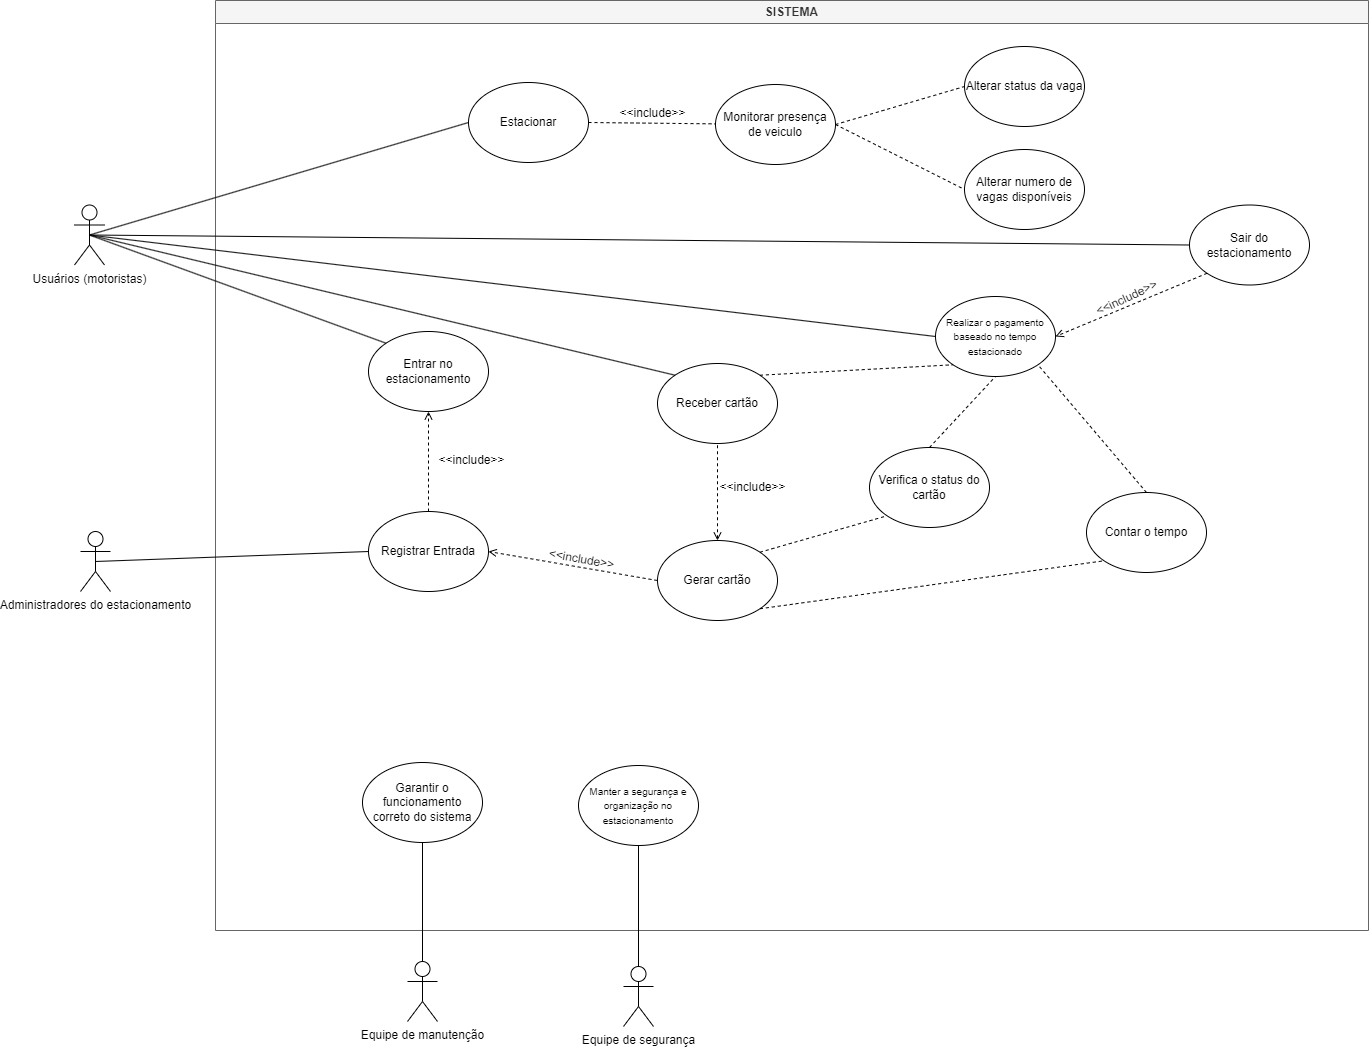

The diagram above was exported from draw.io. Its source (the exported page's mxGraphModel, read from the mxfile embedded in the PNG):
<mxGraphModel dx="2220" dy="796" grid="0" gridSize="10" guides="1" tooltips="1" connect="1" arrows="1" fold="1" page="1" pageScale="1" pageWidth="827" pageHeight="1169" math="0" shadow="0">
  <root>
    <mxCell id="0" />
    <mxCell id="1" parent="0" />
    <mxCell id="ABqoM2Te8It0FN_Tsbzd-19" value="&lt;div&gt;SISTEMA&lt;/div&gt;" style="swimlane;whiteSpace=wrap;html=1;fillColor=#f5f5f5;fontColor=#333333;strokeColor=#666666;shadow=0;" parent="1" vertex="1">
      <mxGeometry x="-577" y="118" width="1153" height="930" as="geometry">
        <mxRectangle x="-816" y="140" width="80" height="30" as="alternateBounds" />
      </mxGeometry>
    </mxCell>
    <mxCell id="FYQayEbGz2novCGogs24-3" value="Registrar Entrada" style="ellipse;whiteSpace=wrap;html=1;" parent="ABqoM2Te8It0FN_Tsbzd-19" vertex="1">
      <mxGeometry x="153" y="511" width="120" height="80" as="geometry" />
    </mxCell>
    <mxCell id="FYQayEbGz2novCGogs24-2" value="Entrar no estacionamento" style="ellipse;whiteSpace=wrap;html=1;" parent="ABqoM2Te8It0FN_Tsbzd-19" vertex="1">
      <mxGeometry x="153" y="331" width="120" height="80" as="geometry" />
    </mxCell>
    <mxCell id="FYQayEbGz2novCGogs24-10" value="Gerar cartão" style="ellipse;whiteSpace=wrap;html=1;" parent="ABqoM2Te8It0FN_Tsbzd-19" vertex="1">
      <mxGeometry x="442" y="540" width="120" height="80" as="geometry" />
    </mxCell>
    <mxCell id="FYQayEbGz2novCGogs24-11" value="" style="endArrow=open;dashed=1;html=1;rounded=0;exitX=0;exitY=0.5;exitDx=0;exitDy=0;entryX=1;entryY=0.5;entryDx=0;entryDy=0;endFill=0;" parent="ABqoM2Te8It0FN_Tsbzd-19" source="FYQayEbGz2novCGogs24-10" target="FYQayEbGz2novCGogs24-3" edge="1">
      <mxGeometry width="50" height="50" relative="1" as="geometry">
        <mxPoint x="264" y="547.5" as="sourcePoint" />
        <mxPoint x="267" y="438.5" as="targetPoint" />
      </mxGeometry>
    </mxCell>
    <mxCell id="FYQayEbGz2novCGogs24-14" value="Contar o tempo" style="ellipse;whiteSpace=wrap;html=1;" parent="ABqoM2Te8It0FN_Tsbzd-19" vertex="1">
      <mxGeometry x="871" y="492" width="120" height="80" as="geometry" />
    </mxCell>
    <mxCell id="FYQayEbGz2novCGogs24-22" value="" style="endArrow=open;dashed=1;html=1;rounded=0;exitX=0.5;exitY=0;exitDx=0;exitDy=0;entryX=0.5;entryY=1;entryDx=0;entryDy=0;endFill=0;" parent="ABqoM2Te8It0FN_Tsbzd-19" source="FYQayEbGz2novCGogs24-3" target="FYQayEbGz2novCGogs24-2" edge="1">
      <mxGeometry width="50" height="50" relative="1" as="geometry">
        <mxPoint x="436" y="459.5" as="sourcePoint" />
        <mxPoint x="486" y="409.5" as="targetPoint" />
      </mxGeometry>
    </mxCell>
    <mxCell id="FYQayEbGz2novCGogs24-25" value="&lt;font style=&quot;font-size: 10px;&quot;&gt;Realizar o pagamento baseado no tempo estacionado&lt;/font&gt;" style="ellipse;whiteSpace=wrap;html=1;" parent="ABqoM2Te8It0FN_Tsbzd-19" vertex="1">
      <mxGeometry x="720" y="296" width="120" height="80" as="geometry" />
    </mxCell>
    <mxCell id="FYQayEbGz2novCGogs24-26" value="Sair do estacionamento" style="ellipse;whiteSpace=wrap;html=1;" parent="ABqoM2Te8It0FN_Tsbzd-19" vertex="1">
      <mxGeometry x="974" y="204.5" width="120" height="80" as="geometry" />
    </mxCell>
    <mxCell id="FYQayEbGz2novCGogs24-29" value="Receber cartão" style="ellipse;whiteSpace=wrap;html=1;" parent="ABqoM2Te8It0FN_Tsbzd-19" vertex="1">
      <mxGeometry x="442" y="363" width="120" height="80" as="geometry" />
    </mxCell>
    <mxCell id="FYQayEbGz2novCGogs24-39" value="" style="endArrow=none;dashed=1;html=1;rounded=0;exitX=0.5;exitY=0;exitDx=0;exitDy=0;entryX=0.5;entryY=1;entryDx=0;entryDy=0;endFill=0;startArrow=open;startFill=0;" parent="ABqoM2Te8It0FN_Tsbzd-19" source="FYQayEbGz2novCGogs24-10" target="FYQayEbGz2novCGogs24-29" edge="1">
      <mxGeometry width="50" height="50" relative="1" as="geometry">
        <mxPoint x="373" y="448.5" as="sourcePoint" />
        <mxPoint x="277" y="448.5" as="targetPoint" />
      </mxGeometry>
    </mxCell>
    <mxCell id="FYQayEbGz2novCGogs24-44" value="Verifica o status do cartão" style="ellipse;whiteSpace=wrap;html=1;" parent="ABqoM2Te8It0FN_Tsbzd-19" vertex="1">
      <mxGeometry x="654" y="447" width="120" height="80" as="geometry" />
    </mxCell>
    <mxCell id="FYQayEbGz2novCGogs24-43" value="" style="endArrow=none;dashed=1;html=1;rounded=0;exitX=1;exitY=1;exitDx=0;exitDy=0;entryX=0;entryY=1;entryDx=0;entryDy=0;" parent="ABqoM2Te8It0FN_Tsbzd-19" source="FYQayEbGz2novCGogs24-10" target="FYQayEbGz2novCGogs24-14" edge="1">
      <mxGeometry width="50" height="50" relative="1" as="geometry">
        <mxPoint x="373" y="515.5" as="sourcePoint" />
        <mxPoint x="283" y="515.5" as="targetPoint" />
      </mxGeometry>
    </mxCell>
    <mxCell id="FYQayEbGz2novCGogs24-45" value="" style="endArrow=none;dashed=1;html=1;rounded=0;exitX=1;exitY=0;exitDx=0;exitDy=0;entryX=0;entryY=1;entryDx=0;entryDy=0;" parent="ABqoM2Te8It0FN_Tsbzd-19" source="FYQayEbGz2novCGogs24-10" target="FYQayEbGz2novCGogs24-44" edge="1">
      <mxGeometry width="50" height="50" relative="1" as="geometry">
        <mxPoint x="433" y="555.5" as="sourcePoint" />
        <mxPoint x="542" y="608.5" as="targetPoint" />
      </mxGeometry>
    </mxCell>
    <mxCell id="ABqoM2Te8It0FN_Tsbzd-6" value="Usuários (motoristas)" style="shape=umlActor;verticalLabelPosition=bottom;verticalAlign=top;html=1;outlineConnect=0;" parent="ABqoM2Te8It0FN_Tsbzd-19" vertex="1">
      <mxGeometry x="-141" y="204.5" width="30" height="60" as="geometry" />
    </mxCell>
    <mxCell id="FYQayEbGz2novCGogs24-37" value="" style="endArrow=none;html=1;rounded=0;exitX=0.5;exitY=0.5;exitDx=0;exitDy=0;exitPerimeter=0;entryX=0;entryY=0;entryDx=0;entryDy=0;" parent="ABqoM2Te8It0FN_Tsbzd-19" source="ABqoM2Te8It0FN_Tsbzd-6" target="FYQayEbGz2novCGogs24-2" edge="1">
      <mxGeometry width="50" height="50" relative="1" as="geometry">
        <mxPoint x="-116" y="244.5" as="sourcePoint" />
        <mxPoint x="381" y="231.5" as="targetPoint" />
      </mxGeometry>
    </mxCell>
    <mxCell id="FYQayEbGz2novCGogs24-46" value="" style="endArrow=none;html=1;rounded=0;exitX=0.5;exitY=0.5;exitDx=0;exitDy=0;exitPerimeter=0;entryX=0;entryY=0.5;entryDx=0;entryDy=0;" parent="ABqoM2Te8It0FN_Tsbzd-19" source="ABqoM2Te8It0FN_Tsbzd-6" target="FYQayEbGz2novCGogs24-25" edge="1">
      <mxGeometry width="50" height="50" relative="1" as="geometry">
        <mxPoint x="-116" y="245" as="sourcePoint" />
        <mxPoint x="163" y="245" as="targetPoint" />
      </mxGeometry>
    </mxCell>
    <mxCell id="FYQayEbGz2novCGogs24-47" value="" style="endArrow=none;html=1;rounded=0;exitX=0.5;exitY=0.5;exitDx=0;exitDy=0;exitPerimeter=0;entryX=0;entryY=0;entryDx=0;entryDy=0;" parent="ABqoM2Te8It0FN_Tsbzd-19" source="ABqoM2Te8It0FN_Tsbzd-6" target="FYQayEbGz2novCGogs24-29" edge="1">
      <mxGeometry width="50" height="50" relative="1" as="geometry">
        <mxPoint x="-116" y="245" as="sourcePoint" />
        <mxPoint x="163" y="245" as="targetPoint" />
      </mxGeometry>
    </mxCell>
    <mxCell id="FYQayEbGz2novCGogs24-48" value="" style="endArrow=none;html=1;rounded=0;entryX=0;entryY=0.5;entryDx=0;entryDy=0;exitX=0.5;exitY=0.5;exitDx=0;exitDy=0;exitPerimeter=0;" parent="ABqoM2Te8It0FN_Tsbzd-19" source="ABqoM2Te8It0FN_Tsbzd-6" target="FYQayEbGz2novCGogs24-26" edge="1">
      <mxGeometry width="50" height="50" relative="1" as="geometry">
        <mxPoint x="261" y="376" as="sourcePoint" />
        <mxPoint x="373" y="363" as="targetPoint" />
      </mxGeometry>
    </mxCell>
    <mxCell id="FYQayEbGz2novCGogs24-51" value="" style="endArrow=open;dashed=1;html=1;rounded=0;exitX=0;exitY=1;exitDx=0;exitDy=0;entryX=1;entryY=0.5;entryDx=0;entryDy=0;endFill=0;" parent="ABqoM2Te8It0FN_Tsbzd-19" source="FYQayEbGz2novCGogs24-26" target="FYQayEbGz2novCGogs24-25" edge="1">
      <mxGeometry width="50" height="50" relative="1" as="geometry">
        <mxPoint x="418" y="430" as="sourcePoint" />
        <mxPoint x="468" y="380" as="targetPoint" />
      </mxGeometry>
    </mxCell>
    <mxCell id="FYQayEbGz2novCGogs24-53" value="" style="endArrow=none;dashed=1;html=1;rounded=0;exitX=0.5;exitY=0;exitDx=0;exitDy=0;entryX=0.5;entryY=1;entryDx=0;entryDy=0;" parent="ABqoM2Te8It0FN_Tsbzd-19" source="FYQayEbGz2novCGogs24-44" target="FYQayEbGz2novCGogs24-25" edge="1">
      <mxGeometry width="50" height="50" relative="1" as="geometry">
        <mxPoint x="418" y="430" as="sourcePoint" />
        <mxPoint x="468" y="380" as="targetPoint" />
      </mxGeometry>
    </mxCell>
    <mxCell id="FYQayEbGz2novCGogs24-54" value="" style="endArrow=none;dashed=1;html=1;rounded=0;exitX=1;exitY=0;exitDx=0;exitDy=0;entryX=0;entryY=1;entryDx=0;entryDy=0;" parent="ABqoM2Te8It0FN_Tsbzd-19" source="FYQayEbGz2novCGogs24-29" target="FYQayEbGz2novCGogs24-25" edge="1">
      <mxGeometry width="50" height="50" relative="1" as="geometry">
        <mxPoint x="553" y="657" as="sourcePoint" />
        <mxPoint x="673" y="185" as="targetPoint" />
      </mxGeometry>
    </mxCell>
    <mxCell id="FYQayEbGz2novCGogs24-56" value="" style="endArrow=none;dashed=1;html=1;rounded=0;exitX=0.5;exitY=0;exitDx=0;exitDy=0;entryX=1;entryY=1;entryDx=0;entryDy=0;" parent="ABqoM2Te8It0FN_Tsbzd-19" source="FYQayEbGz2novCGogs24-14" target="FYQayEbGz2novCGogs24-25" edge="1">
      <mxGeometry width="50" height="50" relative="1" as="geometry">
        <mxPoint x="433" y="556" as="sourcePoint" />
        <mxPoint x="700" y="528" as="targetPoint" />
      </mxGeometry>
    </mxCell>
    <mxCell id="FYQayEbGz2novCGogs24-18" value="Garantir o funcionamento correto do sistema" style="ellipse;whiteSpace=wrap;html=1;" parent="ABqoM2Te8It0FN_Tsbzd-19" vertex="1">
      <mxGeometry x="147" y="762" width="120" height="80" as="geometry" />
    </mxCell>
    <mxCell id="FYQayEbGz2novCGogs24-20" value="&lt;font style=&quot;font-size: 10px;&quot;&gt;Manter a segurança e organização no estacionamento&lt;/font&gt;" style="ellipse;whiteSpace=wrap;html=1;" parent="ABqoM2Te8It0FN_Tsbzd-19" vertex="1">
      <mxGeometry x="363" y="765" width="120" height="80" as="geometry" />
    </mxCell>
    <mxCell id="ABqoM2Te8It0FN_Tsbzd-8" value="Equipe de segurança" style="shape=umlActor;verticalLabelPosition=bottom;verticalAlign=top;html=1;outlineConnect=0;" parent="ABqoM2Te8It0FN_Tsbzd-19" vertex="1">
      <mxGeometry x="408" y="966" width="30" height="60" as="geometry" />
    </mxCell>
    <mxCell id="FYQayEbGz2novCGogs24-36" value="" style="endArrow=none;html=1;rounded=0;entryX=0.5;entryY=1;entryDx=0;entryDy=0;exitX=0.5;exitY=0;exitDx=0;exitDy=0;exitPerimeter=0;" parent="ABqoM2Te8It0FN_Tsbzd-19" source="ABqoM2Te8It0FN_Tsbzd-8" target="FYQayEbGz2novCGogs24-20" edge="1">
      <mxGeometry width="50" height="50" relative="1" as="geometry">
        <mxPoint x="433" y="716" as="sourcePoint" />
        <mxPoint x="706" y="718" as="targetPoint" />
      </mxGeometry>
    </mxCell>
    <mxCell id="ABqoM2Te8It0FN_Tsbzd-169" value="Equipe de manutenção" style="shape=umlActor;verticalLabelPosition=bottom;verticalAlign=top;html=1;outlineConnect=0;" parent="ABqoM2Te8It0FN_Tsbzd-19" vertex="1">
      <mxGeometry x="192" y="961" width="30" height="60" as="geometry" />
    </mxCell>
    <mxCell id="FYQayEbGz2novCGogs24-35" value="" style="endArrow=none;html=1;rounded=0;exitX=0.5;exitY=0;exitDx=0;exitDy=0;exitPerimeter=0;entryX=0.5;entryY=1;entryDx=0;entryDy=0;" parent="ABqoM2Te8It0FN_Tsbzd-19" source="ABqoM2Te8It0FN_Tsbzd-169" target="FYQayEbGz2novCGogs24-18" edge="1">
      <mxGeometry width="50" height="50" relative="1" as="geometry">
        <mxPoint x="217" y="759" as="sourcePoint" />
        <mxPoint x="490" y="759" as="targetPoint" />
      </mxGeometry>
    </mxCell>
    <mxCell id="FYQayEbGz2novCGogs24-62" value="Monitorar presença de veiculo" style="ellipse;whiteSpace=wrap;html=1;" parent="ABqoM2Te8It0FN_Tsbzd-19" vertex="1">
      <mxGeometry x="500" y="84" width="120" height="80" as="geometry" />
    </mxCell>
    <mxCell id="FYQayEbGz2novCGogs24-63" value="Estacionar" style="ellipse;whiteSpace=wrap;html=1;" parent="ABqoM2Te8It0FN_Tsbzd-19" vertex="1">
      <mxGeometry x="253" y="82" width="120" height="80" as="geometry" />
    </mxCell>
    <mxCell id="FYQayEbGz2novCGogs24-64" value="" style="endArrow=none;html=1;rounded=0;entryX=0;entryY=0.5;entryDx=0;entryDy=0;exitX=0.5;exitY=0.5;exitDx=0;exitDy=0;exitPerimeter=0;" parent="ABqoM2Te8It0FN_Tsbzd-19" source="ABqoM2Te8It0FN_Tsbzd-6" target="FYQayEbGz2novCGogs24-63" edge="1">
      <mxGeometry width="50" height="50" relative="1" as="geometry">
        <mxPoint x="-116" y="245" as="sourcePoint" />
        <mxPoint x="840" y="152" as="targetPoint" />
      </mxGeometry>
    </mxCell>
    <mxCell id="FYQayEbGz2novCGogs24-65" value="" style="endArrow=none;dashed=1;html=1;rounded=0;exitX=1;exitY=0.5;exitDx=0;exitDy=0;" parent="ABqoM2Te8It0FN_Tsbzd-19" source="FYQayEbGz2novCGogs24-63" target="FYQayEbGz2novCGogs24-62" edge="1">
      <mxGeometry width="50" height="50" relative="1" as="geometry">
        <mxPoint x="413" y="377" as="sourcePoint" />
        <mxPoint x="724" y="354" as="targetPoint" />
      </mxGeometry>
    </mxCell>
    <mxCell id="FYQayEbGz2novCGogs24-66" value="Alterar status da vaga" style="ellipse;whiteSpace=wrap;html=1;" parent="ABqoM2Te8It0FN_Tsbzd-19" vertex="1">
      <mxGeometry x="749" y="46" width="120" height="80" as="geometry" />
    </mxCell>
    <mxCell id="FYQayEbGz2novCGogs24-67" value="Alterar numero de vagas disponíveis" style="ellipse;whiteSpace=wrap;html=1;" parent="ABqoM2Te8It0FN_Tsbzd-19" vertex="1">
      <mxGeometry x="749" y="149" width="120" height="80" as="geometry" />
    </mxCell>
    <mxCell id="FYQayEbGz2novCGogs24-68" value="" style="endArrow=none;dashed=1;html=1;rounded=0;exitX=1;exitY=0.5;exitDx=0;exitDy=0;entryX=0;entryY=0.5;entryDx=0;entryDy=0;" parent="ABqoM2Te8It0FN_Tsbzd-19" source="FYQayEbGz2novCGogs24-62" target="FYQayEbGz2novCGogs24-66" edge="1">
      <mxGeometry width="50" height="50" relative="1" as="geometry">
        <mxPoint x="462" y="134" as="sourcePoint" />
        <mxPoint x="510" y="134" as="targetPoint" />
      </mxGeometry>
    </mxCell>
    <mxCell id="FYQayEbGz2novCGogs24-69" value="" style="endArrow=none;dashed=1;html=1;rounded=0;exitX=1;exitY=0.5;exitDx=0;exitDy=0;entryX=0;entryY=0.5;entryDx=0;entryDy=0;" parent="ABqoM2Te8It0FN_Tsbzd-19" source="FYQayEbGz2novCGogs24-62" target="FYQayEbGz2novCGogs24-67" edge="1">
      <mxGeometry width="50" height="50" relative="1" as="geometry">
        <mxPoint x="630" y="134" as="sourcePoint" />
        <mxPoint x="678" y="97" as="targetPoint" />
      </mxGeometry>
    </mxCell>
    <mxCell id="FYQayEbGz2novCGogs24-70" value="&amp;lt;&amp;lt;include&amp;gt;&amp;gt;" style="text;html=1;align=center;verticalAlign=middle;resizable=0;points=[];autosize=1;strokeColor=none;fillColor=none;rotation=0;" parent="ABqoM2Te8It0FN_Tsbzd-19" vertex="1">
      <mxGeometry x="214" y="447" width="84" height="26" as="geometry" />
    </mxCell>
    <mxCell id="FYQayEbGz2novCGogs24-72" value="&amp;lt;&amp;lt;include&amp;gt;&amp;gt;" style="text;html=1;align=center;verticalAlign=middle;resizable=0;points=[];autosize=1;strokeColor=none;fillColor=none;rotation=10;" parent="ABqoM2Te8It0FN_Tsbzd-19" vertex="1">
      <mxGeometry x="324" y="546" width="84" height="26" as="geometry" />
    </mxCell>
    <mxCell id="FYQayEbGz2novCGogs24-73" value="&amp;lt;&amp;lt;include&amp;gt;&amp;gt;" style="text;html=1;align=center;verticalAlign=middle;resizable=0;points=[];autosize=1;strokeColor=none;fillColor=none;" parent="ABqoM2Te8It0FN_Tsbzd-19" vertex="1">
      <mxGeometry x="495" y="474" width="84" height="26" as="geometry" />
    </mxCell>
    <mxCell id="FYQayEbGz2novCGogs24-74" value="&amp;lt;&amp;lt;include&amp;gt;&amp;gt;" style="text;html=1;align=center;verticalAlign=middle;resizable=0;points=[];autosize=1;strokeColor=none;fillColor=none;" parent="ABqoM2Te8It0FN_Tsbzd-19" vertex="1">
      <mxGeometry x="395" y="100" width="84" height="26" as="geometry" />
    </mxCell>
    <mxCell id="FYQayEbGz2novCGogs24-76" value="&amp;lt;&amp;lt;include&amp;gt;&amp;gt;" style="text;html=1;align=center;verticalAlign=middle;resizable=0;points=[];autosize=1;strokeColor=none;fillColor=none;rotation=-25;" parent="ABqoM2Te8It0FN_Tsbzd-19" vertex="1">
      <mxGeometry x="869" y="284.5" width="84" height="26" as="geometry" />
    </mxCell>
    <mxCell id="ABqoM2Te8It0FN_Tsbzd-7" value="Administradores do estacionamento" style="shape=umlActor;verticalLabelPosition=bottom;verticalAlign=top;html=1;outlineConnect=0;" parent="1" vertex="1">
      <mxGeometry x="-712" y="649" width="30" height="60" as="geometry" />
    </mxCell>
    <mxCell id="FYQayEbGz2novCGogs24-34" value="" style="endArrow=none;html=1;rounded=0;exitX=0.5;exitY=0.5;exitDx=0;exitDy=0;exitPerimeter=0;entryX=0;entryY=0.5;entryDx=0;entryDy=0;" parent="1" source="ABqoM2Te8It0FN_Tsbzd-7" target="FYQayEbGz2novCGogs24-3" edge="1">
      <mxGeometry width="50" height="50" relative="1" as="geometry">
        <mxPoint x="-618.5" y="516.5" as="sourcePoint" />
        <mxPoint x="-121.5" y="503.5" as="targetPoint" />
      </mxGeometry>
    </mxCell>
  </root>
</mxGraphModel>